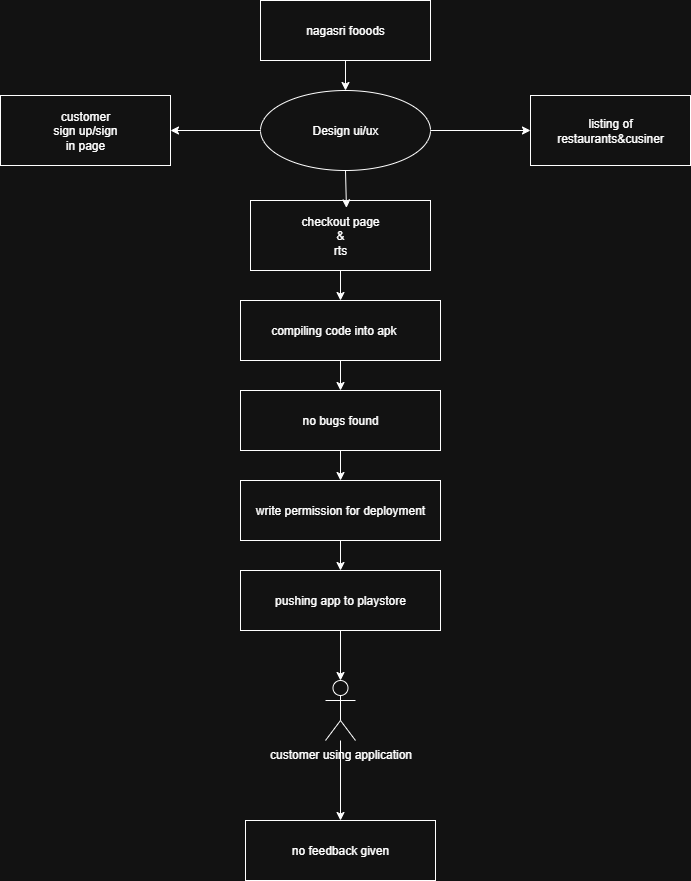

The diagram above was exported from draw.io. Its source (the exported page's mxGraphModel, read from the mxfile embedded in the PNG):
<mxGraphModel dx="786" dy="451" grid="1" gridSize="10" guides="1" tooltips="1" connect="1" arrows="1" fold="1" page="1" pageScale="1" pageWidth="827" pageHeight="1169" math="0" shadow="0">
  <root>
    <mxCell id="0" />
    <mxCell id="1" parent="0" />
    <mxCell id="6AgnZE15LgLNFt7PeJif-11" style="edgeStyle=orthogonalEdgeStyle;rounded=0;orthogonalLoop=1;jettySize=auto;html=1;exitX=1;exitY=0.5;exitDx=0;exitDy=0;" edge="1" parent="1" source="6AgnZE15LgLNFt7PeJif-2" target="6AgnZE15LgLNFt7PeJif-3">
      <mxGeometry relative="1" as="geometry" />
    </mxCell>
    <mxCell id="6AgnZE15LgLNFt7PeJif-14" value="" style="edgeStyle=orthogonalEdgeStyle;rounded=0;orthogonalLoop=1;jettySize=auto;html=1;" edge="1" parent="1" source="6AgnZE15LgLNFt7PeJif-2" target="6AgnZE15LgLNFt7PeJif-4">
      <mxGeometry relative="1" as="geometry" />
    </mxCell>
    <mxCell id="6AgnZE15LgLNFt7PeJif-2" value="Design ui/ux" style="ellipse;whiteSpace=wrap;html=1;" vertex="1" parent="1">
      <mxGeometry x="280" y="130" width="170" height="80" as="geometry" />
    </mxCell>
    <mxCell id="6AgnZE15LgLNFt7PeJif-3" value="listing of&lt;div&gt;restaurants&amp;amp;cusiner&lt;/div&gt;" style="rounded=0;whiteSpace=wrap;html=1;" vertex="1" parent="1">
      <mxGeometry x="550" y="135" width="160" height="70" as="geometry" />
    </mxCell>
    <mxCell id="6AgnZE15LgLNFt7PeJif-4" value="customer&lt;div&gt;sign up/sign&lt;/div&gt;&lt;div&gt;in page&lt;/div&gt;" style="rounded=0;whiteSpace=wrap;html=1;" vertex="1" parent="1">
      <mxGeometry x="20" y="135" width="170" height="70" as="geometry" />
    </mxCell>
    <mxCell id="6AgnZE15LgLNFt7PeJif-23" value="" style="edgeStyle=orthogonalEdgeStyle;rounded=0;orthogonalLoop=1;jettySize=auto;html=1;" edge="1" parent="1" source="6AgnZE15LgLNFt7PeJif-5" target="6AgnZE15LgLNFt7PeJif-22">
      <mxGeometry relative="1" as="geometry" />
    </mxCell>
    <mxCell id="6AgnZE15LgLNFt7PeJif-5" value="checkout page&lt;div&gt;&amp;amp;&lt;/div&gt;&lt;div&gt;rts&lt;/div&gt;" style="rounded=0;whiteSpace=wrap;html=1;" vertex="1" parent="1">
      <mxGeometry x="270" y="240" width="180" height="70" as="geometry" />
    </mxCell>
    <mxCell id="6AgnZE15LgLNFt7PeJif-18" style="edgeStyle=orthogonalEdgeStyle;rounded=0;orthogonalLoop=1;jettySize=auto;html=1;exitX=0.5;exitY=1;exitDx=0;exitDy=0;entryX=0.533;entryY=0.105;entryDx=0;entryDy=0;entryPerimeter=0;" edge="1" parent="1" source="6AgnZE15LgLNFt7PeJif-2" target="6AgnZE15LgLNFt7PeJif-5">
      <mxGeometry relative="1" as="geometry" />
    </mxCell>
    <mxCell id="6AgnZE15LgLNFt7PeJif-21" value="" style="edgeStyle=orthogonalEdgeStyle;rounded=0;orthogonalLoop=1;jettySize=auto;html=1;" edge="1" parent="1" source="6AgnZE15LgLNFt7PeJif-19" target="6AgnZE15LgLNFt7PeJif-2">
      <mxGeometry relative="1" as="geometry" />
    </mxCell>
    <mxCell id="6AgnZE15LgLNFt7PeJif-19" value="nagasri fooods" style="rounded=0;whiteSpace=wrap;html=1;" vertex="1" parent="1">
      <mxGeometry x="280" y="40" width="170" height="60" as="geometry" />
    </mxCell>
    <mxCell id="6AgnZE15LgLNFt7PeJif-25" value="" style="edgeStyle=orthogonalEdgeStyle;rounded=0;orthogonalLoop=1;jettySize=auto;html=1;" edge="1" parent="1" source="6AgnZE15LgLNFt7PeJif-22" target="6AgnZE15LgLNFt7PeJif-24">
      <mxGeometry relative="1" as="geometry" />
    </mxCell>
    <mxCell id="6AgnZE15LgLNFt7PeJif-22" value="compiling code into apk&amp;nbsp; &amp;nbsp;&amp;nbsp;" style="rounded=0;whiteSpace=wrap;html=1;" vertex="1" parent="1">
      <mxGeometry x="260" y="340" width="200" height="60" as="geometry" />
    </mxCell>
    <mxCell id="6AgnZE15LgLNFt7PeJif-27" value="" style="edgeStyle=orthogonalEdgeStyle;rounded=0;orthogonalLoop=1;jettySize=auto;html=1;" edge="1" parent="1" source="6AgnZE15LgLNFt7PeJif-24" target="6AgnZE15LgLNFt7PeJif-26">
      <mxGeometry relative="1" as="geometry" />
    </mxCell>
    <mxCell id="6AgnZE15LgLNFt7PeJif-24" value="no bugs found" style="rounded=0;whiteSpace=wrap;html=1;" vertex="1" parent="1">
      <mxGeometry x="260" y="430" width="200" height="60" as="geometry" />
    </mxCell>
    <mxCell id="6AgnZE15LgLNFt7PeJif-29" value="" style="edgeStyle=orthogonalEdgeStyle;rounded=0;orthogonalLoop=1;jettySize=auto;html=1;" edge="1" parent="1" source="6AgnZE15LgLNFt7PeJif-26" target="6AgnZE15LgLNFt7PeJif-28">
      <mxGeometry relative="1" as="geometry" />
    </mxCell>
    <mxCell id="6AgnZE15LgLNFt7PeJif-26" value="write permission for deployment" style="rounded=0;whiteSpace=wrap;html=1;" vertex="1" parent="1">
      <mxGeometry x="260" y="520" width="200" height="60" as="geometry" />
    </mxCell>
    <mxCell id="6AgnZE15LgLNFt7PeJif-39" value="" style="edgeStyle=orthogonalEdgeStyle;rounded=0;orthogonalLoop=1;jettySize=auto;html=1;" edge="1" parent="1" source="6AgnZE15LgLNFt7PeJif-28" target="6AgnZE15LgLNFt7PeJif-34">
      <mxGeometry relative="1" as="geometry" />
    </mxCell>
    <mxCell id="6AgnZE15LgLNFt7PeJif-28" value="pushing app to playstore" style="rounded=0;whiteSpace=wrap;html=1;" vertex="1" parent="1">
      <mxGeometry x="260" y="610" width="200" height="60" as="geometry" />
    </mxCell>
    <mxCell id="6AgnZE15LgLNFt7PeJif-45" value="" style="edgeStyle=orthogonalEdgeStyle;rounded=0;orthogonalLoop=1;jettySize=auto;html=1;" edge="1" parent="1" source="6AgnZE15LgLNFt7PeJif-34" target="6AgnZE15LgLNFt7PeJif-44">
      <mxGeometry relative="1" as="geometry" />
    </mxCell>
    <mxCell id="6AgnZE15LgLNFt7PeJif-34" value="customer using application" style="shape=umlActor;verticalLabelPosition=bottom;verticalAlign=top;html=1;outlineConnect=0;" vertex="1" parent="1">
      <mxGeometry x="345" y="720" width="30" height="60" as="geometry" />
    </mxCell>
    <mxCell id="6AgnZE15LgLNFt7PeJif-44" value="no feedback given" style="rounded=0;whiteSpace=wrap;html=1;" vertex="1" parent="1">
      <mxGeometry x="265" y="860" width="190" height="60" as="geometry" />
    </mxCell>
  </root>
</mxGraphModel>